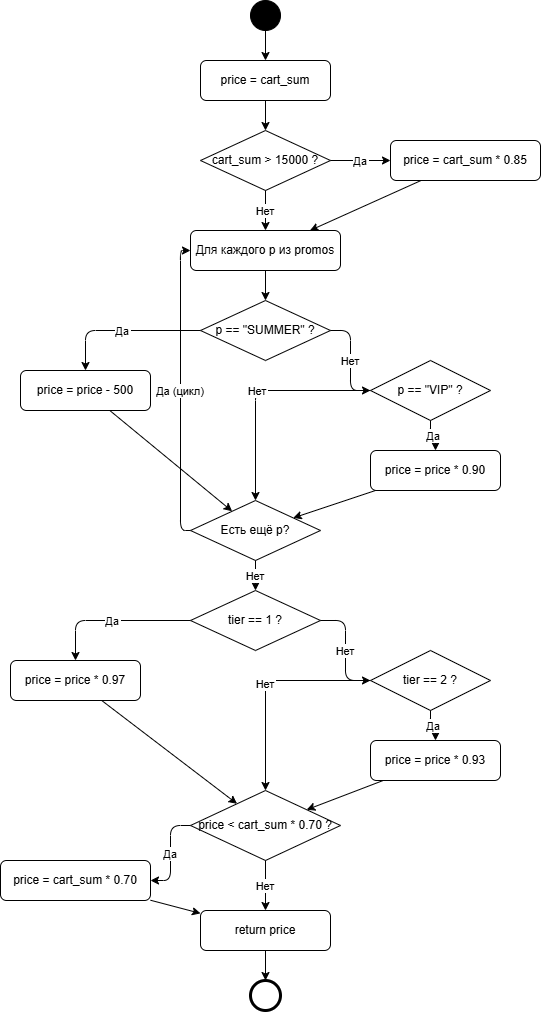

The diagram above was exported from draw.io. Its source (the exported page's mxGraphModel, read from the mxfile embedded in the PNG):
<mxGraphModel dx="1241" dy="649" grid="1" gridSize="10" guides="1" tooltips="1" connect="1" arrows="1" fold="1" page="1" pageScale="1" pageWidth="827" pageHeight="1169" math="0" shadow="0">
  <root>
    <mxCell id="0" />
    <mxCell id="1" parent="0" />
    <mxCell id="6KZp7d52roocO0NeaGXj-1" parent="1" style="ellipse;whiteSpace=wrap;html=1;aspect=fixed;fillColor=#000000;" value="" vertex="1">
      <mxGeometry height="30" width="30" x="380" y="20" as="geometry" />
    </mxCell>
    <mxCell id="6KZp7d52roocO0NeaGXj-2" parent="1" style="rounded=1;whiteSpace=wrap;html=1;" value="price = cart_sum" vertex="1">
      <mxGeometry height="40" width="130" x="330" y="80" as="geometry" />
    </mxCell>
    <mxCell id="6KZp7d52roocO0NeaGXj-3" parent="1" style="rhombus;whiteSpace=wrap;html=1;" value="cart_sum &gt; 15000 ?" vertex="1">
      <mxGeometry height="60" width="130" x="330" y="150" as="geometry" />
    </mxCell>
    <mxCell id="6KZp7d52roocO0NeaGXj-4" parent="1" style="rounded=1;whiteSpace=wrap;html=1;" value="price = cart_sum * 0.85" vertex="1">
      <mxGeometry height="40" width="150" x="520" y="160" as="geometry" />
    </mxCell>
    <mxCell id="6KZp7d52roocO0NeaGXj-5" parent="1" style="rounded=1;whiteSpace=wrap;html=1;" value="Для каждого p из promos" vertex="1">
      <mxGeometry height="40" width="150" x="320" y="250" as="geometry" />
    </mxCell>
    <mxCell id="6KZp7d52roocO0NeaGXj-6" parent="1" style="rhombus;whiteSpace=wrap;html=1;" value="p == &quot;SUMMER&quot; ?" vertex="1">
      <mxGeometry height="60" width="130" x="330" y="320" as="geometry" />
    </mxCell>
    <mxCell id="6KZp7d52roocO0NeaGXj-7" parent="1" style="rounded=1;whiteSpace=wrap;html=1;" value="price = price - 500" vertex="1">
      <mxGeometry height="40" width="130" x="150" y="390" as="geometry" />
    </mxCell>
    <mxCell id="6KZp7d52roocO0NeaGXj-8" parent="1" style="rhombus;whiteSpace=wrap;html=1;" value="p == &quot;VIP&quot; ?" vertex="1">
      <mxGeometry height="60" width="120" x="500" y="380" as="geometry" />
    </mxCell>
    <mxCell id="6KZp7d52roocO0NeaGXj-9" parent="1" style="rounded=1;whiteSpace=wrap;html=1;" value="price = price * 0.90" vertex="1">
      <mxGeometry height="40" width="130" x="500" y="470" as="geometry" />
    </mxCell>
    <mxCell id="6KZp7d52roocO0NeaGXj-10" parent="1" style="rhombus;whiteSpace=wrap;html=1;" value="Есть ещё p?" vertex="1">
      <mxGeometry height="60" width="130" x="320" y="520" as="geometry" />
    </mxCell>
    <mxCell id="6KZp7d52roocO0NeaGXj-11" parent="1" style="rhombus;whiteSpace=wrap;html=1;" value="tier == 1 ?" vertex="1">
      <mxGeometry height="60" width="130" x="320" y="610" as="geometry" />
    </mxCell>
    <mxCell id="6KZp7d52roocO0NeaGXj-12" parent="1" style="rounded=1;whiteSpace=wrap;html=1;" value="price = price * 0.97" vertex="1">
      <mxGeometry height="40" width="130" x="140" y="680" as="geometry" />
    </mxCell>
    <mxCell id="6KZp7d52roocO0NeaGXj-13" parent="1" style="rhombus;whiteSpace=wrap;html=1;" value="tier == 2 ?" vertex="1">
      <mxGeometry height="60" width="120" x="500" y="670" as="geometry" />
    </mxCell>
    <mxCell id="6KZp7d52roocO0NeaGXj-14" parent="1" style="rounded=1;whiteSpace=wrap;html=1;" value="price = price * 0.93" vertex="1">
      <mxGeometry height="40" width="130" x="500" y="760" as="geometry" />
    </mxCell>
    <mxCell id="6KZp7d52roocO0NeaGXj-15" parent="1" style="rhombus;whiteSpace=wrap;html=1;" value="price &lt; cart_sum * 0.70 ?" vertex="1">
      <mxGeometry height="70" width="150" x="320" y="810" as="geometry" />
    </mxCell>
    <mxCell id="6KZp7d52roocO0NeaGXj-16" parent="1" style="rounded=1;whiteSpace=wrap;html=1;" value="price = cart_sum * 0.70" vertex="1">
      <mxGeometry height="40" width="150" x="130" y="880" as="geometry" />
    </mxCell>
    <mxCell id="6KZp7d52roocO0NeaGXj-17" parent="1" style="rounded=1;whiteSpace=wrap;html=1;" value="return price" vertex="1">
      <mxGeometry height="40" width="130" x="330" y="930" as="geometry" />
    </mxCell>
    <mxCell id="6KZp7d52roocO0NeaGXj-18" parent="1" style="ellipse;whiteSpace=wrap;html=1;aspect=fixed;strokeWidth=3;" value="" vertex="1">
      <mxGeometry height="30" width="30" x="380" y="1000" as="geometry" />
    </mxCell>
    <mxCell id="6KZp7d52roocO0NeaGXj-19" edge="1" parent="1" source="6KZp7d52roocO0NeaGXj-1" target="6KZp7d52roocO0NeaGXj-2">
      <mxGeometry relative="1" as="geometry" />
    </mxCell>
    <mxCell id="6KZp7d52roocO0NeaGXj-20" edge="1" parent="1" source="6KZp7d52roocO0NeaGXj-2" target="6KZp7d52roocO0NeaGXj-3">
      <mxGeometry relative="1" as="geometry" />
    </mxCell>
    <mxCell id="6KZp7d52roocO0NeaGXj-21" edge="1" parent="1" source="6KZp7d52roocO0NeaGXj-3" style="edgeStyle=orthogonalEdgeStyle;" target="6KZp7d52roocO0NeaGXj-4" value="Да">
      <mxGeometry relative="1" as="geometry" />
    </mxCell>
    <mxCell id="6KZp7d52roocO0NeaGXj-22" edge="1" parent="1" source="6KZp7d52roocO0NeaGXj-3" style="edgeStyle=orthogonalEdgeStyle;" target="6KZp7d52roocO0NeaGXj-5" value="Нет">
      <mxGeometry relative="1" as="geometry" />
    </mxCell>
    <mxCell id="6KZp7d52roocO0NeaGXj-23" edge="1" parent="1" source="6KZp7d52roocO0NeaGXj-4" target="6KZp7d52roocO0NeaGXj-5">
      <mxGeometry relative="1" as="geometry" />
    </mxCell>
    <mxCell id="6KZp7d52roocO0NeaGXj-24" edge="1" parent="1" source="6KZp7d52roocO0NeaGXj-5" target="6KZp7d52roocO0NeaGXj-6">
      <mxGeometry relative="1" as="geometry" />
    </mxCell>
    <mxCell id="6KZp7d52roocO0NeaGXj-25" edge="1" parent="1" source="6KZp7d52roocO0NeaGXj-6" style="edgeStyle=orthogonalEdgeStyle;" target="6KZp7d52roocO0NeaGXj-7" value="Да">
      <mxGeometry relative="1" as="geometry" />
    </mxCell>
    <mxCell id="6KZp7d52roocO0NeaGXj-26" edge="1" parent="1" source="6KZp7d52roocO0NeaGXj-6" style="edgeStyle=orthogonalEdgeStyle;" target="6KZp7d52roocO0NeaGXj-8" value="Нет">
      <mxGeometry relative="1" as="geometry" />
    </mxCell>
    <mxCell id="6KZp7d52roocO0NeaGXj-27" edge="1" parent="1" source="6KZp7d52roocO0NeaGXj-8" style="edgeStyle=orthogonalEdgeStyle;" target="6KZp7d52roocO0NeaGXj-9" value="Да">
      <mxGeometry relative="1" as="geometry" />
    </mxCell>
    <mxCell id="6KZp7d52roocO0NeaGXj-28" edge="1" parent="1" source="6KZp7d52roocO0NeaGXj-7" target="6KZp7d52roocO0NeaGXj-10">
      <mxGeometry relative="1" as="geometry" />
    </mxCell>
    <mxCell id="6KZp7d52roocO0NeaGXj-29" edge="1" parent="1" source="6KZp7d52roocO0NeaGXj-9" target="6KZp7d52roocO0NeaGXj-10">
      <mxGeometry relative="1" as="geometry" />
    </mxCell>
    <mxCell id="6KZp7d52roocO0NeaGXj-30" edge="1" parent="1" source="6KZp7d52roocO0NeaGXj-8" style="edgeStyle=orthogonalEdgeStyle;" target="6KZp7d52roocO0NeaGXj-10" value="Нет">
      <mxGeometry relative="1" as="geometry" />
    </mxCell>
    <mxCell id="6KZp7d52roocO0NeaGXj-31" edge="1" parent="1" source="6KZp7d52roocO0NeaGXj-10" style="edgeStyle=orthogonalEdgeStyle;exitX=0;exitY=0.5;entryX=0;entryY=0.5;" target="6KZp7d52roocO0NeaGXj-5" value="Да (цикл)">
      <mxGeometry relative="1" as="geometry" />
    </mxCell>
    <mxCell id="6KZp7d52roocO0NeaGXj-32" edge="1" parent="1" source="6KZp7d52roocO0NeaGXj-10" style="edgeStyle=orthogonalEdgeStyle;" target="6KZp7d52roocO0NeaGXj-11" value="Нет">
      <mxGeometry relative="1" as="geometry" />
    </mxCell>
    <mxCell id="6KZp7d52roocO0NeaGXj-33" edge="1" parent="1" source="6KZp7d52roocO0NeaGXj-11" style="edgeStyle=orthogonalEdgeStyle;" target="6KZp7d52roocO0NeaGXj-12" value="Да">
      <mxGeometry relative="1" as="geometry" />
    </mxCell>
    <mxCell id="6KZp7d52roocO0NeaGXj-34" edge="1" parent="1" source="6KZp7d52roocO0NeaGXj-11" style="edgeStyle=orthogonalEdgeStyle;" target="6KZp7d52roocO0NeaGXj-13" value="Нет">
      <mxGeometry relative="1" as="geometry" />
    </mxCell>
    <mxCell id="6KZp7d52roocO0NeaGXj-35" edge="1" parent="1" source="6KZp7d52roocO0NeaGXj-13" style="edgeStyle=orthogonalEdgeStyle;" target="6KZp7d52roocO0NeaGXj-14" value="Да">
      <mxGeometry relative="1" as="geometry" />
    </mxCell>
    <mxCell id="6KZp7d52roocO0NeaGXj-36" edge="1" parent="1" source="6KZp7d52roocO0NeaGXj-12" target="6KZp7d52roocO0NeaGXj-15">
      <mxGeometry relative="1" as="geometry" />
    </mxCell>
    <mxCell id="6KZp7d52roocO0NeaGXj-37" edge="1" parent="1" source="6KZp7d52roocO0NeaGXj-14" target="6KZp7d52roocO0NeaGXj-15">
      <mxGeometry relative="1" as="geometry" />
    </mxCell>
    <mxCell id="6KZp7d52roocO0NeaGXj-38" edge="1" parent="1" source="6KZp7d52roocO0NeaGXj-13" style="edgeStyle=orthogonalEdgeStyle;" target="6KZp7d52roocO0NeaGXj-15" value="Нет">
      <mxGeometry relative="1" as="geometry" />
    </mxCell>
    <mxCell id="6KZp7d52roocO0NeaGXj-39" edge="1" parent="1" source="6KZp7d52roocO0NeaGXj-15" style="edgeStyle=orthogonalEdgeStyle;" target="6KZp7d52roocO0NeaGXj-16" value="Да">
      <mxGeometry relative="1" as="geometry" />
    </mxCell>
    <mxCell id="6KZp7d52roocO0NeaGXj-40" edge="1" parent="1" source="6KZp7d52roocO0NeaGXj-16" target="6KZp7d52roocO0NeaGXj-17">
      <mxGeometry relative="1" as="geometry" />
    </mxCell>
    <mxCell id="6KZp7d52roocO0NeaGXj-41" edge="1" parent="1" source="6KZp7d52roocO0NeaGXj-15" style="edgeStyle=orthogonalEdgeStyle;" target="6KZp7d52roocO0NeaGXj-17" value="Нет">
      <mxGeometry relative="1" as="geometry" />
    </mxCell>
    <mxCell id="6KZp7d52roocO0NeaGXj-42" edge="1" parent="1" source="6KZp7d52roocO0NeaGXj-17" target="6KZp7d52roocO0NeaGXj-18">
      <mxGeometry relative="1" as="geometry" />
    </mxCell>
  </root>
</mxGraphModel>